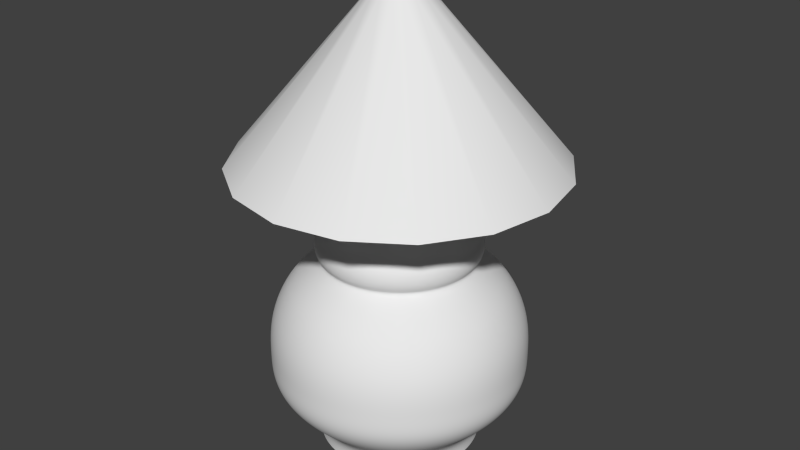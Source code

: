 # Source: Lamp.blend  (saved by Blender 2.76.0; exported with 4.5.12 LTS)
import bpy
from mathutils import Matrix  # noqa: F401  (used for matrix-valued properties, if any)

bpy.ops.wm.read_factory_settings(use_empty=True)
scene = bpy.context.scene
scene.name = 'Scene'

# ---- collections
col_collection_1 = bpy.data.collections.new('Collection 1'); scene.collection.children.link(col_collection_1)

# ---- materials (node trees are filled in below, after node groups)
mat_lamp_shade = bpy.data.materials.new('Lamp_Shade')
mat_lamp_shade.alpha_threshold = 0.0
mat_lamp_shade.use_transparent_shadow = False
mat_lamp_shade.roughness = 0.5
mat_lamp_base = bpy.data.materials.new('Lamp_Base')
mat_lamp_base.alpha_threshold = 0.0
mat_lamp_base.use_transparent_shadow = False
mat_lamp_base.roughness = 0.5

# ---- material node trees

# ---- world
world_world = bpy.data.worlds.new('World'); scene.world = world_world
world_world.color = (0.05088, 0.05088, 0.05088)
world_world.use_sun_shadow = False
world_world.sun_shadow_jitter_overblur = 0.0
world_world.cycles.sampling_method = 'MANUAL'
world_world.cycles.sample_map_resolution = 256

# ---- meshes
me_circle_003 = bpy.data.meshes.new('Circle.003')
me_circle_003.from_pydata([(3.563e-08, 1.956, -0.6198), (-0.7487, 1.807, -0.6198), (-1.383, 1.383, -0.6198), (-1.807, 0.7487, -0.6198), (-1.956, -9.791e-08, -0.6198), (-1.807, -0.7487, -0.6198), (-1.383, -1.383, -0.6198), (-0.7487, -1.807, -0.6198), (-2.598e-07, -1.956, -0.6198), (0.7487, -1.807, -0.6198), (1.383, -1.383, -0.6198), (1.807, -0.7487, -0.6198), (1.956, 1.093e-08, -0.6198), (1.807, 0.7487, -0.6198), (1.383, 1.383, -0.6198), (0.7487, 1.807, -0.6198), (-2.71e-08, 0.3023, 1.347), (-0.1157, 0.2793, 1.347), (-0.2138, 0.2138, 1.347), (-0.2793, 0.1157, 1.347), (-0.3023, -3.085e-09, 1.347), (-0.2793, -0.1157, 1.347), (-0.2138, -0.2138, 1.347), (-0.1157, -0.2793, 1.347), (-7.275e-08, -0.3023, 1.347), (0.1157, -0.2793, 1.347), (0.2138, -0.2138, 1.347), (0.2793, -0.1157, 1.347), (0.3023, 1.374e-08, 1.347), (0.2793, 0.1157, 1.347), (0.2138, 0.2138, 1.347), (0.1157, 0.2793, 1.347)], [], [(11, 27, 26, 10), (4, 20, 19, 3), (12, 28, 27, 11), (5, 21, 20, 4), (13, 29, 28, 12), (6, 22, 21, 5), (14, 30, 29, 13), (7, 23, 22, 6), (15, 31, 30, 14), (8, 24, 23, 7), (1, 17, 16, 0), (0, 16, 31, 15), (9, 25, 24, 8), (2, 18, 17, 1), (10, 26, 25, 9), (3, 19, 18, 2)])
me_circle_003.polygons.foreach_set('use_smooth', [True] * 16)
me_circle_003.materials.append(mat_lamp_shade)
me_circle_003.use_remesh_preserve_volume = False
me_circle_003.use_remesh_preserve_attributes = False
me_circle_003.use_mirror_vertex_groups = False
me_circle_003.update()
me_circle_001 = bpy.data.meshes.new('Circle.001')
me_circle_001.from_pydata([(-0.3827, 0.9239, 0.0), (-0.7071, 0.7071, 0.0), (-0.9239, 0.3827, 0.0), (-0.9239, -0.3827, 0.0), (-0.3827, -0.9239, 0.0), (1.0, 1.192e-08, 0.0), (0.9239, 0.3827, 0.0), (0.7071, 0.7071, 0.0), (0.3827, 0.9239, 0.0), (0.0, 1.0, 0.0), (-1.0, -4.371e-08, 0.0), (-0.7071, -0.7071, 0.0), (-1.51e-07, -1.0, 0.0), (0.3827, -0.9239, 0.0), (0.7071, -0.7071, 0.0), (0.9239, -0.3827, 0.0), (-0.7071, 0.7071, 0.2443), (-0.9239, 0.3827, 0.2443), (-1.0, -4.371e-08, 0.2443), (-0.9239, -0.3827, 0.2443), (-0.3827, -0.9239, 0.2443), (-1.51e-07, -1.0, 0.2443), (0.3827, -0.9239, 0.2443), (0.7071, -0.7071, 0.2443), (0.9239, -0.3827, 0.2443), (0.9239, 0.3827, 0.2443), (0.7071, 0.7071, 0.2443), (0.0, 1.0, 0.2443), (-0.3827, 0.9239, 0.2443), (-0.7071, -0.7071, 0.2443), (1.0, 1.192e-08, 0.2443), (0.3827, 0.9239, 0.2443), (-0.5413, 1.299, 0.6068), (-1.415, -0.008133, 0.6068), (-1.307, -0.5495, 0.6068), (-1.0, -1.008, 0.6068), (9.104e-05, -1.423, 0.6068), (9.125e-05, 1.406, 0.6068), (-1.0, 0.9921, 0.6068), (-1.307, 0.5332, 0.6068), (-0.5413, -1.315, 0.6068), (0.5414, -1.315, 0.6068), (1.0, -1.008, 0.6068), (1.307, -0.5495, 0.6068), (1.415, -0.008133, 0.6068), (1.307, 0.5332, 0.6068), (1.0, 0.9921, 0.6068), (0.5414, 1.299, 0.6068), (9.127e-05, 1.57, 0.8695), (-1.116, 1.108, 0.8695), (-1.458, 0.5958, 0.8695), (-1.458, -0.6121, 0.8695), (9.103e-05, -1.586, 0.8695), (0.604, -1.466, 0.8695), (1.116, -1.124, 0.8695), (1.578, -0.008133, 0.8695), (1.458, 0.5958, 0.8695), (1.116, 1.108, 0.8695), (-0.6038, 1.45, 0.8695), (-1.578, -0.008133, 0.8695), (-1.116, -1.124, 0.8695), (-0.6038, -1.466, 0.8695), (1.458, -0.6121, 0.8695), (0.604, 1.45, 0.8695), (9.127e-05, 1.57, 1.143), (-0.6038, 1.45, 1.143), (-1.116, 1.108, 1.143), (-1.458, 0.5958, 1.143), (-1.578, -0.008133, 1.143), (-1.458, -0.6121, 1.143), (-1.116, -1.124, 1.143), (-0.6038, -1.466, 1.143), (9.103e-05, -1.586, 1.143), (0.604, -1.466, 1.143), (1.116, -1.124, 1.143), (1.458, -0.6121, 1.143), (1.578, -0.008133, 1.143), (1.458, 0.5958, 1.143), (1.116, 1.108, 1.143), (0.604, 1.45, 1.143), (9.127e-05, 1.57, 1.567), (-0.6038, 1.45, 1.567), (-1.116, 1.108, 1.567), (-1.458, 0.5958, 1.567), (-1.578, -0.008133, 1.567), (-1.458, -0.6121, 1.567), (-1.116, -1.124, 1.567), (-0.6038, -1.466, 1.567), (9.103e-05, -1.586, 1.567), (0.604, -1.466, 1.567), (1.116, -1.124, 1.567), (1.458, -0.6121, 1.567), (1.578, -0.008133, 1.567), (1.458, 0.5958, 1.567), (1.116, 1.108, 1.567), (0.604, 1.45, 1.567), (9.124e-05, 1.338, 2.075), (-0.5152, 1.236, 2.075), (-0.9521, 0.9441, 2.075), (-1.244, 0.5072, 2.075), (-1.347, -0.008133, 2.075), (-1.244, -0.5235, 2.075), (-0.9521, -0.9603, 2.075), (-0.5152, -1.252, 2.075), (9.104e-05, -1.355, 2.075), (0.5154, -1.252, 2.075), (0.9523, -0.9603, 2.075), (1.244, -0.5235, 2.075), (1.347, -0.008133, 2.075), (1.244, 0.5072, 2.075), (0.9523, 0.9441, 2.075), (0.5154, 1.236, 2.075), (9.122e-05, 1.009, 2.41), (-0.3891, 0.9315, 2.41), (-0.7191, 0.7111, 2.41), (-0.9396, 0.3811, 2.41), (-1.017, -0.008133, 2.41), (-0.9396, -0.3974, 2.41), (-0.7191, -0.7273, 2.41), (-0.3891, -0.9478, 2.41), (9.107e-05, -1.025, 2.41), (0.3893, -0.9478, 2.41), (0.7193, -0.7273, 2.41), (0.9398, -0.3974, 2.41), (1.017, -0.008133, 2.41), (0.9398, 0.3811, 2.41), (0.7193, 0.7111, 2.41), (0.3893, 0.9315, 2.41), (9.122e-05, 1.009, 2.812), (-0.3891, 0.9315, 2.812), (-0.9396, 0.3811, 2.812), (-0.9396, -0.3974, 2.812), (-0.7191, -0.7273, 2.812), (-0.3891, -0.9478, 2.812), (9.107e-05, -1.025, 2.812), (0.3893, -0.9478, 2.812), (0.7193, -0.7273, 2.812), (0.9398, -0.3974, 2.812), (1.017, -0.008133, 2.812), (0.3893, 0.9315, 2.812), (-0.7191, 0.7111, 2.812), (-1.017, -0.008133, 2.812), (0.9398, 0.3811, 2.812), (0.7193, 0.7111, 2.812), (9.116e-05, 0.2155, 3.124), (-0.08548, 0.1985, 3.124), (-0.158, 0.15, 3.124), (-0.2065, 0.07744, 3.124), (-0.2235, -0.008133, 3.124), (-0.2065, -0.09371, 3.124), (-0.158, -0.1663, 3.124), (-0.08548, -0.2147, 3.124), (9.112e-05, -0.2318, 3.124), (0.08567, -0.2147, 3.124), (0.1582, -0.1663, 3.124), (0.2067, -0.09371, 3.124), (0.2237, -0.008133, 3.124), (0.2067, 0.07744, 3.124), (0.1582, 0.15, 3.124), (0.08567, 0.1985, 3.124), (9.116e-05, 0.2155, 4.209), (-0.08548, 0.1985, 4.209), (-0.158, 0.15, 4.209), (-0.2065, 0.07744, 4.209), (-0.2235, -0.008133, 4.209), (-0.2065, -0.09371, 4.209), (-0.158, -0.1663, 4.209), (-0.08548, -0.2147, 4.209), (9.112e-05, -0.2318, 4.209), (0.08567, -0.2147, 4.209), (0.1582, -0.1663, 4.209), (0.2067, -0.09371, 4.209), (0.2237, -0.008133, 4.209), (0.2067, 0.07744, 4.209), (0.1582, 0.15, 4.209), (0.08567, 0.1985, 4.209), (0.6146, 0.6063, 2.4), (0.3326, 0.7947, 2.4), (-0.3325, -0.811, 2.4), (9.108e-05, -0.8771, 2.4), (9.121e-05, 0.8609, 2.4), (-0.3325, 0.7947, 2.4), (0.3326, -0.811, 2.4), (-0.6144, 0.6063, 2.4), (0.6146, -0.6226, 2.4), (-0.8028, 0.3244, 2.4), (0.803, -0.3407, 2.4), (-0.8689, -0.008133, 2.4), (0.8691, -0.008133, 2.4), (-0.8028, -0.3407, 2.4), (0.803, 0.3244, 2.4), (-0.6144, -0.6226, 2.4)], [], [(13, 22, 21, 12), (14, 23, 22, 13), (15, 24, 23, 14), (45, 56, 55, 44), (46, 57, 56, 45), (42, 54, 53, 41), (39, 50, 49, 38), (61, 71, 70, 60), (69, 85, 84, 68), (77, 93, 92, 76), (70, 86, 85, 69), (78, 94, 93, 77), (71, 87, 86, 70), (79, 95, 94, 78), (72, 88, 87, 71), (65, 81, 80, 64), (64, 80, 95, 79), (73, 89, 88, 72), (66, 82, 81, 65), (74, 90, 89, 73), (67, 83, 82, 66), (75, 91, 90, 74), (68, 84, 83, 67), (76, 92, 91, 75), (90, 106, 105, 89), (83, 99, 98, 82), (91, 107, 106, 90), (84, 100, 99, 83), (92, 108, 107, 91), (85, 101, 100, 84), (93, 109, 108, 92), (86, 102, 101, 85), (94, 110, 109, 93), (87, 103, 102, 86), (95, 111, 110, 94), (88, 104, 103, 87), (81, 97, 96, 80), (80, 96, 111, 95), (89, 105, 104, 88), (82, 98, 97, 81), (177, 127, 126, 176), (179, 120, 119, 178), (181, 113, 112, 180), (180, 112, 127, 177), (182, 121, 120, 179), (183, 114, 113, 181), (184, 122, 121, 182), (185, 115, 114, 183), (186, 123, 122, 184), (187, 116, 115, 185), (188, 124, 123, 186), (189, 117, 116, 187), (190, 125, 124, 188), (191, 118, 117, 189), (176, 126, 125, 190), (178, 119, 118, 191), (118, 132, 131, 117), (119, 133, 132, 118), (120, 134, 133, 119), (113, 129, 128, 112), (112, 128, 139, 127), (121, 135, 134, 120), (122, 136, 135, 121), (123, 137, 136, 122), (124, 138, 137, 123), (143, 158, 157, 142), (157, 173, 172, 156), (150, 166, 165, 149), (158, 174, 173, 157), (151, 167, 166, 150), (159, 175, 174, 158), (152, 168, 167, 151), (145, 161, 160, 144), (144, 160, 175, 159), (153, 169, 168, 152), (146, 162, 161, 145), (154, 170, 169, 153), (147, 163, 162, 146), (155, 171, 170, 154), (148, 164, 163, 147), (156, 172, 171, 155), (149, 165, 164, 148), (103, 178, 191, 102), (110, 176, 190, 109), (102, 191, 189, 101), (109, 190, 188, 108), (101, 189, 187, 100), (108, 188, 186, 107), (100, 187, 185, 99), (107, 186, 184, 106), (99, 185, 183, 98), (106, 184, 182, 105), (98, 183, 181, 97), (105, 182, 179, 104), (96, 180, 177, 111), (97, 181, 180, 96), (104, 179, 178, 103), (111, 177, 176, 110), (4, 20, 29, 11), (8, 31, 26, 7), (12, 21, 20, 4), (0, 28, 27, 9), (9, 27, 31, 8), (1, 16, 28, 0), (2, 17, 16, 1), (10, 18, 17, 2), (5, 30, 24, 15), (3, 19, 18, 10), (6, 25, 30, 5), (11, 29, 19, 3), (7, 26, 25, 6), (23, 42, 41, 22), (17, 39, 38, 16), (24, 43, 42, 23), (18, 33, 39, 17), (30, 44, 43, 24), (19, 34, 33, 18), (25, 45, 44, 30), (29, 35, 34, 19), (26, 46, 45, 25), (20, 40, 35, 29), (31, 47, 46, 26), (21, 36, 40, 20), (28, 32, 37, 27), (27, 37, 47, 31), (22, 41, 36, 21), (16, 38, 32, 28), (34, 51, 59, 33), (35, 60, 51, 34), (40, 61, 60, 35), (47, 63, 57, 46), (36, 52, 61, 40), (32, 58, 48, 37), (37, 48, 63, 47), (41, 53, 52, 36), (38, 49, 58, 32), (43, 62, 54, 42), (33, 59, 50, 39), (44, 55, 62, 43), (63, 79, 78, 57), (52, 72, 71, 61), (58, 65, 64, 48), (48, 64, 79, 63), (53, 73, 72, 52), (49, 66, 65, 58), (54, 74, 73, 53), (50, 67, 66, 49), (62, 75, 74, 54), (59, 68, 67, 50), (55, 76, 75, 62), (51, 69, 68, 59), (56, 77, 76, 55), (60, 70, 69, 51), (57, 78, 77, 56), (125, 142, 138, 124), (126, 143, 142, 125), (127, 139, 143, 126), (114, 140, 129, 113), (115, 130, 140, 114), (116, 141, 130, 115), (117, 131, 141, 116), (134, 152, 151, 133), (129, 145, 144, 128), (128, 144, 159, 139), (135, 153, 152, 134), (140, 146, 145, 129), (136, 154, 153, 135), (130, 147, 146, 140), (137, 155, 154, 136), (141, 148, 147, 130), (138, 156, 155, 137), (131, 149, 148, 141), (142, 157, 156, 138), (132, 150, 149, 131), (133, 151, 150, 132), (139, 159, 158, 143)])
me_circle_001.polygons.foreach_set('use_smooth', [True] * 176)
me_circle_001.materials.append(mat_lamp_base)
me_circle_001.use_remesh_preserve_volume = False
me_circle_001.use_remesh_preserve_attributes = False
me_circle_001.use_mirror_vertex_groups = False
me_circle_001.update()

# ---- objects
ob_circle_001 = bpy.data.objects.new('Circle.001', me_circle_003)
ob_circle = bpy.data.objects.new('Circle', me_circle_001)

# ---- transforms, parenting, visibility, modifiers, constraints
ob_circle_001.location = (0.0, 0.0, 4.151)
ob_circle_001.lineart.crease_threshold = 0.0
ob_circle.location = (0.0, 0.0, 0.0)
ob_circle.lineart.crease_threshold = 0.0
_m = ob_circle.modifiers.new('Subsurf', 'SUBSURF')
_m.uv_smooth = 'PRESERVE_CORNERS'
_m.levels = 3
_m.render_levels = 3
_m.show_only_control_edges = False

# ---- collection membership
col_collection_1.objects.link(ob_circle_001)
col_collection_1.objects.link(ob_circle)

# ---- scene / render settings (as saved in the file)
scene.frame_start = 1; scene.frame_end = 250; scene.frame_set(1)
scene.render.engine = 'BLENDER_EEVEE_NEXT'
scene.render.resolution_percentage = 50
scene.render.dither_intensity = 0.0
scene.cycles.use_denoising = False
scene.cycles.samples = 10
scene.cycles.sampling_pattern = 'TABULATED_SOBOL'
scene.cycles.light_sampling_threshold = 0.0
scene.cycles.use_adaptive_sampling = False
scene.cycles.use_light_tree = False
scene.cycles.blur_glossy = 0.0
scene.cycles.pixel_filter_type = 'GAUSSIAN'
scene.cycles.sample_clamp_indirect = 0.0
scene.view_settings.view_transform = 'Standard'
bpy.context.view_layer.update()

# ---- added for rendering (the .blend has no active camera and no usable light): camera, sun
cam_auto = bpy.data.cameras.new('AutoCamera')
cam_auto.lens = 50.0
cam_auto.sensor_width = 36.0
cam_auto.clip_end = 1000.0
ob_auto_camera = bpy.data.objects.new('AutoCamera', cam_auto)
scene.collection.objects.link(ob_auto_camera)
ob_auto_camera.location = (7.21726, -8.66071, 8.52284)
ob_auto_camera.rotation_euler = (1.09748, -7.21219e-08, 0.694738)
scene.camera = ob_auto_camera
light_auto_sun = bpy.data.lights.new('AutoSun', 'SUN')
light_auto_sun.energy = 3.0
light_auto_sun.angle = 0.0523599
ob_auto_sun = bpy.data.objects.new('AutoSun', light_auto_sun)
scene.collection.objects.link(ob_auto_sun)
ob_auto_sun.rotation_euler = (0.872665, 0.174533, 0.523599)
bpy.context.view_layer.update()
